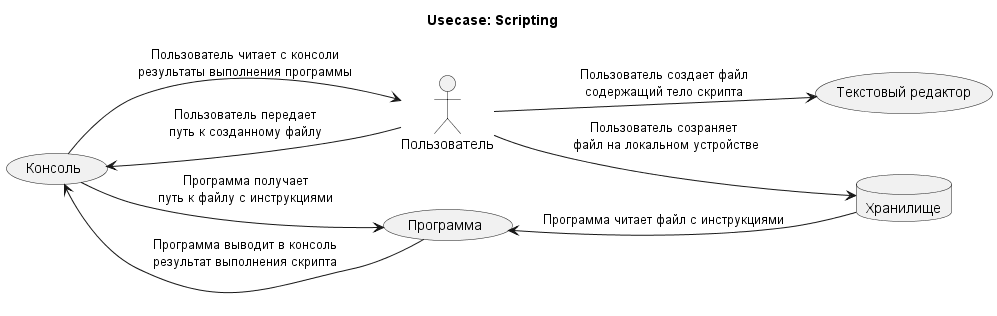

The diagram above was rendered by PlantUML. Its source (embedded in the PNG):
@startuml
title "Usecase: Scripting"
left to right direction
actor "Пользователь" as user
usecase "Текстовый редактор" as note
usecase "Программа" as program
usecase "Консоль" as console
database "Хранилище" as storage


user --> note : "Пользователь создает файл\nсодержащий тело скрипта"
user --> storage : "Пользователь созраняет\n файл на локальном устройстве"
user --> console : "Пользователь передает\nпуть к созданному файлу"
console -> program : "Программа получает\nпуть к файлу с инструкциями"
program <- storage : "Программа читает файл с инструкциями"
console <-down- program : "Программа выводит в консоль\nрезультат выполнения скрипта"
console -> user : "Пользователь читает с консоли\nрезультаты выполнения программы"

@enduml